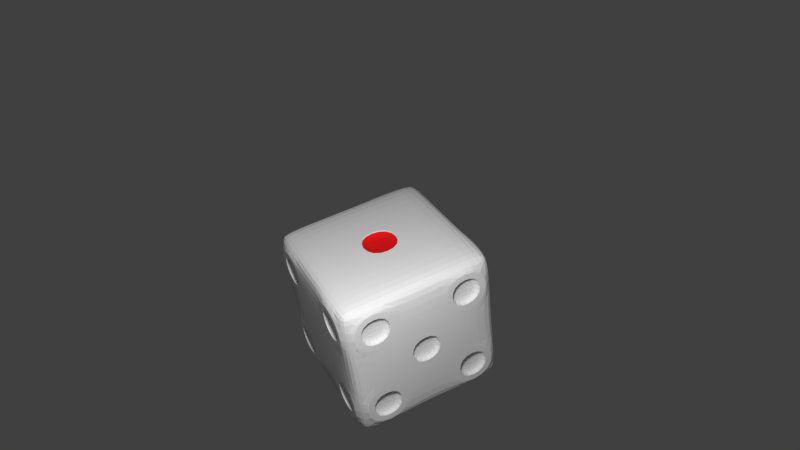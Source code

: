 # Source: dice2.blend  (saved by Blender 2.72.0; exported with 4.5.12 LTS)
import bpy
from mathutils import Matrix  # noqa: F401  (used for matrix-valued properties, if any)

bpy.ops.wm.read_factory_settings(use_empty=True)
scene = bpy.context.scene
scene.name = 'Scene'

# ---- collections
col_collection_1 = bpy.data.collections.new('Collection 1'); scene.collection.children.link(col_collection_1)

# ---- materials (node trees are filled in below, after node groups)
mat_material = bpy.data.materials.new('Material')
mat_material.alpha_threshold = 0.0
mat_material.use_transparent_shadow = False
mat_material.roughness = 0.5
mat_material.line_color = (0.0, 0.0, 0.0, 1.0)
mat_material_001 = bpy.data.materials.new('Material.001')
mat_material_001.alpha_threshold = 0.0
mat_material_001.use_transparent_shadow = False
mat_material_001.roughness = 0.5
mat_material_002 = bpy.data.materials.new('Material.002')
mat_material_002.alpha_threshold = 0.0
mat_material_002.use_transparent_shadow = False
mat_material_002.diffuse_color = (0.8, 0.01142, 0.01345, 1.0)
mat_material_002.roughness = 0.5

# ---- material node trees

# ---- world
world_world = bpy.data.worlds.new('World'); scene.world = world_world
world_world.color = (0.05088, 0.05088, 0.05088)
world_world.use_sun_shadow = False
world_world.sun_shadow_jitter_overblur = 0.0
world_world.cycles.sampling_method = 'MANUAL'
world_world.cycles.sample_map_resolution = 256

# ---- cameras
cam_camera = bpy.data.cameras.new('Camera')
cam_camera.clip_end = 100.0
cam_camera.lens = 35.0
cam_camera.sensor_width = 32.0
cam_camera.sensor_height = 18.0
cam_camera.ortho_scale = 7.314
cam_camera.dof.focus_distance = 0.0
cam_camera.dof.aperture_fstop = 128.0

# ---- lights
light_lamp = bpy.data.lights.new('Lamp', 'POINT')
light_lamp.transmission_factor = 0.0
light_lamp.cutoff_distance = 30.0
light_lamp.energy = 100.0
light_lamp.shadow_buffer_clip_start = 1.001
light_lamp.shadow_soft_size = 0.1
light_lamp.shadow_maximum_resolution = 0.006
light_lamp.use_absolute_resolution = True
light_lamp.cycles.use_multiple_importance_sampling = False

# ---- meshes
me_cube = bpy.data.meshes.new('Cube')
me_cube.from_pydata([(0.9, 1.0, -0.9), (1.0, 0.9, -0.9), (0.9, 0.9, -1.0), (0.9, -0.9, -1.0), (1.0, -0.9, -0.9), (0.9, -1.0, -0.9), (-0.9, -0.9, -1.0), (-0.9, -1.0, -0.9), (-1.0, -0.9, -0.9), (-1.0, 0.9, -0.9), (-0.9, 1.0, -0.9), (-0.9, 0.9, -1.0), (1.0, 0.9, 0.9), (0.9, 1.0, 0.9), (0.9, 0.9, 1.0), (0.9, -0.9, 1.0), (0.9, -1.0, 0.9), (1.0, -0.9, 0.9), (-0.9, -0.9, 1.0), (-1.0, -0.9, 0.9), (-0.9, -1.0, 0.9), (-0.9, 1.0, 0.9), (-1.0, 0.9, 0.9), (-0.9, 0.9, 1.0), (1.0, 0.3, -0.9), (1.0, -0.3, -0.9), (0.9, -0.3, -1.0), (0.9, 0.3, -1.0), (-1.0, -0.3, -0.9), (-1.0, 0.3, -0.9), (-0.9, 0.3, -1.0), (-0.9, -0.3, -1.0), (0.9, 0.3, 1.0), (0.9, -0.3, 1.0), (1.0, -0.3, 0.9), (1.0, 0.3, 0.9), (-0.9, -0.3, 1.0), (-0.9, 0.3, 1.0), (-1.0, 0.3, 0.9), (-1.0, -0.3, 0.9), (0.9, 1.0, -0.3), (0.9, 1.0, 0.3), (1.0, 0.9, 0.3), (1.0, 0.9, -0.3), (1.0, -0.9, -0.3), (1.0, -0.9, 0.3), (0.9, -1.0, 0.3), (0.9, -1.0, -0.3), (-0.9, -1.0, -0.3), (-0.9, -1.0, 0.3), (-1.0, -0.9, 0.3), (-1.0, -0.9, -0.3), (-1.0, 0.9, -0.3), (-1.0, 0.9, 0.3), (-0.9, 1.0, 0.3), (-0.9, 1.0, -0.3), (-1.0, -0.3, 0.3), (-1.0, -0.3, -0.3), (-1.0, 0.3, 0.3), (-1.0, 0.3, -0.3), (1.0, 0.3, 0.3), (1.0, 0.3, -0.3), (1.0, -0.3, 0.3), (1.0, -0.3, -0.3), (0.3, 0.9, -1.0), (-0.3, 0.9, -1.0), (-0.3, 1.0, -0.9), (0.3, 1.0, -0.9), (0.3, -1.0, -0.9), (-0.3, -1.0, -0.9), (-0.3, -0.9, -1.0), (0.3, -0.9, -1.0), (0.3, 1.0, 0.9), (-0.3, 1.0, 0.9), (-0.3, 0.9, 1.0), (0.3, 0.9, 1.0), (0.3, -0.9, 1.0), (-0.3, -0.9, 1.0), (-0.3, -1.0, 0.9), (0.3, -1.0, 0.9), (-0.3, 0.3, 1.0), (0.3, 0.3, 1.0), (-0.3, -0.3, 1.0), (0.3, -0.3, 1.0), (0.3, 0.3, -1.0), (-0.3, 0.3, -1.0), (0.3, -0.3, -1.0), (-0.3, -0.3, -1.0), (0.3, 1.0, 0.3), (-0.3, 1.0, 0.3), (0.3, 1.0, -0.3), (-0.3, 1.0, -0.3), (0.3543, -1.0, -0.3543), (-0.3543, -1.0, -0.3543), (0.3543, -1.0, 0.3543), (-0.3543, -1.0, 0.3543), (-0.3, 1.0, -0.3), (-0.3, 1.0, -0.9), (-0.9, 1.0, -0.9), (-0.9, 1.0, -0.3), (-1.0, 0.3, 0.3), (-1.0, 0.3, 0.9), (-1.0, 0.9, 0.9), (-1.0, 0.9, 0.3), (-0.3, -0.3, 1.0), (-0.9, -0.3, 1.0), (-0.9, -0.9, 1.0), (-0.3, -0.9, 1.0), (1.0, -0.3, 0.3), (1.0, -0.3, 0.9), (1.0, -0.9, 0.9), (1.0, -0.9, 0.3), (-1.0, -0.9, 0.3), (-1.0, -0.9, 0.9), (-1.0, -0.3, 0.9), (-1.0, -0.3, 0.3), (-0.3, 0.9, 1.0), (-0.9, 0.9, 1.0), (-0.9, 0.3, 1.0), (-0.3, 0.3, 1.0), (-0.3, 0.9, -1.0), (-0.3, 0.3, -1.0), (-0.9, 0.3, -1.0), (-0.9, 0.9, -1.0), (-0.3, 1.0, 0.9), (-0.3, 1.0, 0.3), (-0.9, 1.0, 0.3), (-0.9, 1.0, 0.9), (-0.3, 1.0, 0.3), (-0.3, 1.0, -0.3), (-0.9, 1.0, -0.3), (-0.9, 1.0, 0.3), (-1.0, 0.3, -0.9), (-1.0, 0.3, -0.3), (-1.0, 0.9, -0.3), (-1.0, 0.9, -0.9), (-1.0, -0.9, -0.9), (-1.0, -0.9, -0.3), (-1.0, -0.3, -0.3), (-1.0, -0.3, -0.9), (1.0, 0.9, -0.9), (1.0, 0.9, -0.3), (1.0, 0.3, -0.3), (1.0, 0.3, -0.9), (1.0, 0.3, -0.3), (1.0, 0.3, 0.3), (1.0, -0.3, 0.3), (1.0, -0.3, -0.3), (0.9, 1.0, -0.3), (0.9, 1.0, -0.9), (0.3, 1.0, -0.9), (0.3, 1.0, -0.3), (0.9, -0.3, 1.0), (0.3, -0.3, 1.0), (0.3, -0.9, 1.0), (0.9, -0.9, 1.0), (0.9, -0.3, -1.0), (0.9, -0.9, -1.0), (0.3, -0.9, -1.0), (0.3, -0.3, -1.0), (0.9, 0.9, 1.0), (0.3, 0.9, 1.0), (0.3, 0.3, 1.0), (0.9, 0.3, 1.0), (0.3, 0.3, 1.0), (-0.3, 0.3, 1.0), (-0.3, -0.3, 1.0), (0.3, -0.3, 1.0), (0.9, 1.0, 0.9), (0.9, 1.0, 0.3), (0.3, 1.0, 0.3), (0.3, 1.0, 0.9), (0.9, 1.0, 0.3), (0.9, 1.0, -0.3), (0.3, 1.0, -0.3), (0.3, 1.0, 0.3), (0.3543, -1.0, -0.3543), (0.3543, -1.0, 0.3543), (-0.3543, -1.0, 0.3543), (-0.3543, -1.0, -0.3543), (-0.4, 1.0, -0.4), (-0.4, 1.0, -0.8), (-0.8, 1.0, -0.8), (-0.8, 1.0, -0.4), (-1.0, 0.4, 0.4), (-1.0, 0.4, 0.8), (-1.0, 0.8, 0.8), (-1.0, 0.8, 0.4), (-0.4, -0.4, 1.0), (-0.8, -0.4, 1.0), (-0.8, -0.8, 1.0), (-0.4, -0.8, 1.0), (1.0, -0.4, 0.4), (1.0, -0.4, 0.8), (1.0, -0.8, 0.8), (1.0, -0.8, 0.4), (-1.0, -0.8, 0.4), (-1.0, -0.8, 0.8), (-1.0, -0.4, 0.8), (-1.0, -0.4, 0.4), (-0.4, 0.8, 1.0), (-0.8, 0.8, 1.0), (-0.8, 0.4, 1.0), (-0.4, 0.4, 1.0), (-0.4, 0.8, -1.0), (-0.4, 0.4, -1.0), (-0.8, 0.4, -1.0), (-0.8, 0.8, -1.0), (-0.4, 1.0, 0.8), (-0.4, 1.0, 0.4), (-0.8, 1.0, 0.4), (-0.8, 1.0, 0.8), (-0.4, 1.0, 0.2), (-0.4, 1.0, -0.2), (-0.8, 1.0, -0.2), (-0.8, 1.0, 0.2), (-1.0, 0.4, -0.8), (-1.0, 0.4, -0.4), (-1.0, 0.8, -0.4), (-1.0, 0.8, -0.8), (-1.0, -0.8, -0.8), (-1.0, -0.8, -0.4), (-1.0, -0.4, -0.4), (-1.0, -0.4, -0.8), (1.0, 0.8, -0.8), (1.0, 0.8, -0.4), (1.0, 0.4, -0.4), (1.0, 0.4, -0.8), (1.0, 0.2, -0.2), (1.0, 0.2, 0.2), (1.0, -0.2, 0.2), (1.0, -0.2, -0.2), (0.8, 1.0, -0.4), (0.8, 1.0, -0.8), (0.4, 1.0, -0.8), (0.4, 1.0, -0.4), (0.8, -0.4, 1.0), (0.4, -0.4, 1.0), (0.4, -0.8, 1.0), (0.8, -0.8, 1.0), (0.8, -0.4, -1.0), (0.8, -0.8, -1.0), (0.4, -0.8, -1.0), (0.4, -0.4, -1.0), (0.8, 0.8, 1.0), (0.4, 0.8, 1.0), (0.4, 0.4, 1.0), (0.8, 0.4, 1.0), (0.2, 0.2, 1.0), (-0.2, 0.2, 1.0), (-0.2, -0.2, 1.0), (0.2, -0.2, 1.0), (0.8, 1.0, 0.8), (0.8, 1.0, 0.4), (0.4, 1.0, 0.4), (0.4, 1.0, 0.8), (0.8, 1.0, 0.2), (0.8, 1.0, -0.2), (0.4, 1.0, -0.2), (0.4, 1.0, 0.2), (0.2362, -1.0, -0.2362), (0.2362, -1.0, 0.2362), (-0.2362, -1.0, 0.2362), (-0.2362, -1.0, -0.2362), (-1.0, -0.8, 0.4), (-1.0, -0.8, 0.8), (-1.0, -0.4, 0.8), (-1.0, -0.4, 0.4), (1.0, -0.4, 0.4), (1.0, -0.4, 0.8), (1.0, -0.8, 0.8), (1.0, -0.8, 0.4), (-0.4, -0.4, 1.0), (-0.8, -0.4, 1.0), (-0.8, -0.8, 1.0), (-0.4, -0.8, 1.0), (-1.0, 0.4, 0.4), (-1.0, 0.4, 0.8), (-1.0, 0.8, 0.8), (-1.0, 0.8, 0.4), (-0.4, 1.0, -0.4), (-0.4, 1.0, -0.8), (-0.8, 1.0, -0.8), (-0.8, 1.0, -0.4), (-0.4, 0.8, 1.0), (-0.8, 0.8, 1.0), (-0.8, 0.4, 1.0), (-0.4, 0.4, 1.0), (-0.4, 0.8, -1.0), (-0.4, 0.4, -1.0), (-0.8, 0.4, -1.0), (-0.8, 0.8, -1.0), (-0.4, 1.0, 0.8), (-0.4, 1.0, 0.4), (-0.8, 1.0, 0.4), (-0.8, 1.0, 0.8), (-0.4, 1.0, 0.2), (-0.4, 1.0, -0.2), (-0.8, 1.0, -0.2), (-0.8, 1.0, 0.2), (-1.0, 0.4, -0.8), (-1.0, 0.4, -0.4), (-1.0, 0.8, -0.4), (-1.0, 0.8, -0.8), (-1.0, -0.8, -0.8), (-1.0, -0.8, -0.4), (-1.0, -0.4, -0.4), (-1.0, -0.4, -0.8), (1.0, 0.8, -0.8), (1.0, 0.8, -0.4), (1.0, 0.4, -0.4), (1.0, 0.4, -0.8), (1.0, 0.2, -0.2), (1.0, 0.2, 0.2), (1.0, -0.2, 0.2), (1.0, -0.2, -0.2), (0.8, 1.0, -0.4), (0.8, 1.0, -0.8), (0.4, 1.0, -0.8), (0.4, 1.0, -0.4), (0.8, -0.4, 1.0), (0.4, -0.4, 1.0), (0.4, -0.8, 1.0), (0.8, -0.8, 1.0), (0.8, -0.4, -1.0), (0.8, -0.8, -1.0), (0.4, -0.8, -1.0), (0.4, -0.4, -1.0), (0.8, 0.8, 1.0), (0.4, 0.8, 1.0), (0.4, 0.4, 1.0), (0.8, 0.4, 1.0), (0.2, 0.2, 1.0), (-0.2, 0.2, 1.0), (-0.2, -0.2, 1.0), (0.2, -0.2, 1.0), (0.8, 1.0, 0.8), (0.8, 1.0, 0.4), (0.4, 1.0, 0.4), (0.4, 1.0, 0.8), (0.8, 1.0, 0.2), (0.8, 1.0, -0.2), (0.4, 1.0, -0.2), (0.4, 1.0, 0.2), (0.2362, -1.0, -0.2362), (0.2362, -1.0, 0.2362), (-0.2362, -1.0, 0.2362), (-0.2362, -1.0, -0.2362), (-0.4, 0.9141, -0.4), (-0.4, 0.9141, -0.8), (-0.8, 0.9141, -0.8), (-0.8, 0.9141, -0.4), (-0.9141, 0.4, 0.4), (-0.9141, 0.4, 0.8), (-0.9141, 0.8, 0.8), (-0.9141, 0.8, 0.4), (-0.4, -0.4, 0.9141), (-0.8, -0.4, 0.9141), (-0.8, -0.8, 0.9141), (-0.4, -0.8, 0.9141), (0.9141, -0.4, 0.4), (0.9141, -0.4, 0.8), (0.9141, -0.8, 0.8), (0.9141, -0.8, 0.4), (-0.9141, -0.8, 0.4), (-0.9141, -0.8, 0.8), (-0.9141, -0.4, 0.8), (-0.9141, -0.4, 0.4), (-0.4, 0.8, 0.9141), (-0.8, 0.8, 0.9141), (-0.8, 0.4, 0.9141), (-0.4, 0.4, 0.9141), (-0.4, 0.8, -0.9141), (-0.4, 0.4, -0.9141), (-0.8, 0.4, -0.9141), (-0.8, 0.8, -0.9141), (-0.4, 0.9141, 0.8), (-0.4, 0.9141, 0.4), (-0.8, 0.9141, 0.4), (-0.8, 0.9141, 0.8), (-0.4, 0.9141, 0.2), (-0.4, 0.9141, -0.2), (-0.8, 0.9141, -0.2), (-0.8, 0.9141, 0.2), (-0.9141, 0.4, -0.8), (-0.9141, 0.4, -0.4), (-0.9141, 0.8, -0.4), (-0.9141, 0.8, -0.8), (-0.9141, -0.8, -0.8), (-0.9141, -0.8, -0.4), (-0.9141, -0.4, -0.4), (-0.9141, -0.4, -0.8), (0.9141, 0.8, -0.8), (0.9141, 0.8, -0.4), (0.9141, 0.4, -0.4), (0.9141, 0.4, -0.8), (0.9141, 0.2, -0.2), (0.9141, 0.2, 0.2), (0.9141, -0.2, 0.2), (0.9141, -0.2, -0.2), (0.8, 0.9141, -0.4), (0.8, 0.9141, -0.8), (0.4, 0.9141, -0.8), (0.4, 0.9141, -0.4), (0.8, -0.4, 0.9141), (0.4, -0.4, 0.9141), (0.4, -0.8, 0.9141), (0.8, -0.8, 0.9141), (0.8, -0.4, -0.9141), (0.8, -0.8, -0.9141), (0.4, -0.8, -0.9141), (0.4, -0.4, -0.9141), (0.8, 0.8, 0.9141), (0.4, 0.8, 0.9141), (0.4, 0.4, 0.9141), (0.8, 0.4, 0.9141), (0.2, 0.2, 0.9141), (-0.2, 0.2, 0.9141), (-0.2, -0.2, 0.9141), (0.2, -0.2, 0.9141), (0.8, 0.9141, 0.8), (0.8, 0.9141, 0.4), (0.4, 0.9141, 0.4), (0.4, 0.9141, 0.8), (0.8, 0.9141, 0.2), (0.8, 0.9141, -0.2), (0.4, 0.9141, -0.2), (0.4, 0.9141, 0.2), (0.2362, -0.9141, -0.2362), (0.2362, -0.9141, 0.2362), (-0.2362, -0.9141, 0.2362), (-0.2362, -0.9141, -0.2362)], [], [(95, 78, 20, 49), (108, 192, 195, 111), (111, 195, 194, 110), (110, 194, 193, 109), (0, 1, 2), (3, 4, 5), (6, 7, 8), (9, 10, 11), (12, 13, 14), (15, 16, 17), (18, 19, 20), (21, 22, 23), (25, 4, 3, 26), (65, 11, 10, 66), (41, 13, 12, 42), (69, 7, 6, 70), (45, 17, 16, 46), (29, 9, 11, 30), (49, 20, 19, 50), (53, 22, 21, 54), (33, 15, 17, 34), (73, 21, 23, 74), (77, 18, 20, 78), (37, 23, 22, 38), (87, 70, 6, 31), (109, 193, 192, 108), (56, 39, 38, 58), (80, 37, 36, 82), (42, 12, 35, 60), (60, 35, 34, 62), (1, 24, 27, 2), (24, 25, 26, 27), (8, 28, 31, 6), (28, 29, 30, 31), (14, 32, 35, 12), (32, 33, 34, 35), (18, 36, 39, 19), (36, 37, 38, 39), (104, 188, 191, 107), (85, 87, 31, 30), (107, 191, 190, 106), (106, 190, 189, 105), (69, 93, 48, 7), (93, 95, 49, 48), (105, 189, 188, 104), (59, 58, 53, 52), (25, 63, 44, 4), (63, 62, 45, 44), (0, 40, 43, 1), (40, 41, 42, 43), (4, 44, 47, 5), (44, 45, 46, 47), (7, 48, 51, 8), (48, 49, 50, 51), (9, 52, 55, 10), (52, 53, 54, 55), (51, 50, 56, 57), (28, 57, 59, 29), (57, 56, 58, 59), (100, 184, 187, 103), (43, 42, 60, 61), (24, 61, 63, 25), (103, 187, 186, 102), (102, 186, 185, 101), (90, 67, 66, 91), (46, 16, 79, 94), (94, 79, 78, 95), (101, 185, 184, 100), (83, 82, 77, 76), (2, 64, 67, 0), (64, 65, 66, 67), (5, 68, 71, 3), (68, 69, 70, 71), (13, 72, 75, 14), (72, 73, 74, 75), (15, 76, 79, 16), (76, 77, 78, 79), (86, 71, 70, 87), (96, 180, 183, 99), (75, 74, 80, 81), (32, 81, 83, 33), (99, 183, 182, 98), (2, 27, 84, 64), (64, 84, 85, 65), (27, 26, 86, 84), (84, 86, 87, 85), (98, 182, 181, 97), (72, 88, 89, 73), (97, 181, 180, 96), (88, 90, 91, 89), (5, 47, 92, 68), (68, 92, 93, 69), (47, 46, 94, 92), (66, 97, 96, 91), (10, 98, 97, 66), (55, 99, 98, 10), (91, 96, 99, 55), (184, 276, 279, 187), (38, 101, 100, 58), (22, 102, 101, 38), (53, 103, 102, 22), (58, 100, 103, 53), (187, 279, 278, 186), (36, 105, 104, 82), (18, 106, 105, 36), (77, 107, 106, 18), (82, 104, 107, 77), (186, 278, 277, 185), (34, 109, 108, 62), (17, 110, 109, 34), (45, 111, 110, 17), (62, 108, 111, 45), (185, 277, 276, 184), (19, 113, 112, 50), (39, 114, 113, 19), (56, 115, 114, 39), (50, 112, 115, 56), (23, 117, 116, 74), (37, 118, 117, 23), (80, 119, 118, 37), (74, 116, 119, 80), (188, 272, 275, 191), (85, 121, 120, 65), (30, 122, 121, 85), (11, 123, 122, 30), (65, 120, 123, 11), (191, 275, 274, 190), (89, 125, 124, 73), (54, 126, 125, 89), (21, 127, 126, 54), (73, 124, 127, 21), (190, 274, 273, 189), (91, 129, 128, 89), (55, 130, 129, 91), (54, 131, 130, 55), (89, 128, 131, 54), (189, 273, 272, 188), (59, 133, 132, 29), (52, 134, 133, 59), (9, 135, 134, 52), (29, 132, 135, 9), (51, 137, 136, 8), (57, 138, 137, 51), (28, 139, 138, 57), (8, 136, 139, 28), (192, 268, 271, 195), (43, 141, 140, 1), (61, 142, 141, 43), (24, 143, 142, 61), (1, 140, 143, 24), (195, 271, 270, 194), (60, 145, 144, 61), (62, 146, 145, 60), (63, 147, 146, 62), (61, 144, 147, 63), (194, 270, 269, 193), (0, 149, 148, 40), (67, 150, 149, 0), (90, 151, 150, 67), (40, 148, 151, 90), (193, 269, 268, 192), (83, 153, 152, 33), (76, 154, 153, 83), (15, 155, 154, 76), (33, 152, 155, 15), (3, 157, 156, 26), (71, 158, 157, 3), (86, 159, 158, 71), (26, 156, 159, 86), (196, 264, 267, 199), (75, 161, 160, 14), (81, 162, 161, 75), (32, 163, 162, 81), (14, 160, 163, 32), (199, 267, 266, 198), (80, 165, 164, 81), (82, 166, 165, 80), (83, 167, 166, 82), (81, 164, 167, 83), (198, 266, 265, 197), (41, 169, 168, 13), (88, 170, 169, 41), (72, 171, 170, 88), (13, 168, 171, 72), (197, 265, 264, 196), (40, 173, 172, 41), (90, 174, 173, 40), (88, 175, 174, 90), (41, 172, 175, 88), (94, 177, 176, 92), (95, 178, 177, 94), (93, 179, 178, 95), (92, 176, 179, 93), (113, 197, 196, 112), (114, 198, 197, 113), (115, 199, 198, 114), (112, 196, 199, 115), (117, 201, 200, 116), (118, 202, 201, 117), (119, 203, 202, 118), (116, 200, 203, 119), (121, 205, 204, 120), (122, 206, 205, 121), (123, 207, 206, 122), (120, 204, 207, 123), (125, 209, 208, 124), (126, 210, 209, 125), (127, 211, 210, 126), (124, 208, 211, 127), (129, 213, 212, 128), (130, 214, 213, 129), (131, 215, 214, 130), (128, 212, 215, 131), (133, 217, 216, 132), (134, 218, 217, 133), (135, 219, 218, 134), (132, 216, 219, 135), (137, 221, 220, 136), (138, 222, 221, 137), (139, 223, 222, 138), (136, 220, 223, 139), (141, 225, 224, 140), (142, 226, 225, 141), (143, 227, 226, 142), (140, 224, 227, 143), (145, 229, 228, 144), (146, 230, 229, 145), (147, 231, 230, 146), (144, 228, 231, 147), (149, 233, 232, 148), (150, 234, 233, 149), (151, 235, 234, 150), (148, 232, 235, 151), (153, 237, 236, 152), (154, 238, 237, 153), (155, 239, 238, 154), (152, 236, 239, 155), (157, 241, 240, 156), (158, 242, 241, 157), (159, 243, 242, 158), (156, 240, 243, 159), (161, 245, 244, 160), (162, 246, 245, 161), (163, 247, 246, 162), (160, 244, 247, 163), (165, 249, 248, 164), (166, 250, 249, 165), (167, 251, 250, 166), (164, 248, 251, 167), (169, 253, 252, 168), (170, 254, 253, 169), (171, 255, 254, 170), (168, 252, 255, 171), (173, 257, 256, 172), (174, 258, 257, 173), (175, 259, 258, 174), (172, 256, 259, 175), (177, 261, 260, 176), (178, 262, 261, 177), (179, 263, 262, 178), (176, 260, 263, 179), (181, 281, 280, 180), (182, 282, 281, 181), (183, 283, 282, 182), (180, 280, 283, 183), (201, 285, 284, 200), (202, 286, 285, 201), (203, 287, 286, 202), (200, 284, 287, 203), (205, 289, 288, 204), (206, 290, 289, 205), (207, 291, 290, 206), (204, 288, 291, 207), (209, 293, 292, 208), (210, 294, 293, 209), (211, 295, 294, 210), (208, 292, 295, 211), (213, 297, 296, 212), (214, 298, 297, 213), (215, 299, 298, 214), (212, 296, 299, 215), (217, 301, 300, 216), (218, 302, 301, 217), (219, 303, 302, 218), (216, 300, 303, 219), (221, 305, 304, 220), (222, 306, 305, 221), (223, 307, 306, 222), (220, 304, 307, 223), (225, 309, 308, 224), (226, 310, 309, 225), (227, 311, 310, 226), (224, 308, 311, 227), (229, 313, 312, 228), (230, 314, 313, 229), (231, 315, 314, 230), (228, 312, 315, 231), (233, 317, 316, 232), (234, 318, 317, 233), (235, 319, 318, 234), (232, 316, 319, 235), (237, 321, 320, 236), (238, 322, 321, 237), (239, 323, 322, 238), (236, 320, 323, 239), (241, 325, 324, 240), (242, 326, 325, 241), (243, 327, 326, 242), (240, 324, 327, 243), (245, 329, 328, 244), (246, 330, 329, 245), (247, 331, 330, 246), (244, 328, 331, 247), (249, 333, 332, 248), (250, 334, 333, 249), (251, 335, 334, 250), (248, 332, 335, 251), (253, 337, 336, 252), (254, 338, 337, 253), (255, 339, 338, 254), (252, 336, 339, 255), (257, 341, 340, 256), (258, 342, 341, 257), (259, 343, 342, 258), (256, 340, 343, 259), (261, 345, 344, 260), (262, 346, 345, 261), (263, 347, 346, 262), (260, 344, 347, 263), (348, 349, 350, 351), (281, 349, 348, 280), (282, 350, 349, 281), (283, 351, 350, 282), (280, 348, 351, 283), (352, 353, 354, 355), (277, 353, 352, 276), (278, 354, 353, 277), (279, 355, 354, 278), (276, 352, 355, 279), (356, 357, 358, 359), (273, 357, 356, 272), (274, 358, 357, 273), (275, 359, 358, 274), (272, 356, 359, 275), (360, 361, 362, 363), (269, 361, 360, 268), (270, 362, 361, 269), (271, 363, 362, 270), (268, 360, 363, 271), (364, 365, 366, 367), (265, 365, 364, 264), (266, 366, 365, 265), (267, 367, 366, 266), (264, 364, 367, 267), (368, 369, 370, 371), (285, 369, 368, 284), (286, 370, 369, 285), (287, 371, 370, 286), (284, 368, 371, 287), (372, 373, 374, 375), (289, 373, 372, 288), (290, 374, 373, 289), (291, 375, 374, 290), (288, 372, 375, 291), (376, 377, 378, 379), (293, 377, 376, 292), (294, 378, 377, 293), (295, 379, 378, 294), (292, 376, 379, 295), (380, 381, 382, 383), (297, 381, 380, 296), (298, 382, 381, 297), (299, 383, 382, 298), (296, 380, 383, 299), (384, 385, 386, 387), (301, 385, 384, 300), (302, 386, 385, 301), (303, 387, 386, 302), (300, 384, 387, 303), (388, 389, 390, 391), (305, 389, 388, 304), (306, 390, 389, 305), (307, 391, 390, 306), (304, 388, 391, 307), (392, 393, 394, 395), (309, 393, 392, 308), (310, 394, 393, 309), (311, 395, 394, 310), (308, 392, 395, 311), (396, 397, 398, 399), (313, 397, 396, 312), (314, 398, 397, 313), (315, 399, 398, 314), (312, 396, 399, 315), (400, 401, 402, 403), (317, 401, 400, 316), (318, 402, 401, 317), (319, 403, 402, 318), (316, 400, 403, 319), (404, 405, 406, 407), (321, 405, 404, 320), (322, 406, 405, 321), (323, 407, 406, 322), (320, 404, 407, 323), (408, 409, 410, 411), (325, 409, 408, 324), (326, 410, 409, 325), (327, 411, 410, 326), (324, 408, 411, 327), (412, 413, 414, 415), (329, 413, 412, 328), (330, 414, 413, 329), (331, 415, 414, 330), (328, 412, 415, 331), (416, 417, 418, 419), (333, 417, 416, 332), (334, 418, 417, 333), (335, 419, 418, 334), (332, 416, 419, 335), (420, 421, 422, 423), (337, 421, 420, 336), (338, 422, 421, 337), (339, 423, 422, 338), (336, 420, 423, 339), (424, 425, 426, 427), (341, 425, 424, 340), (342, 426, 425, 341), (343, 427, 426, 342), (340, 424, 427, 343), (428, 429, 430, 431), (345, 429, 428, 344), (346, 430, 429, 345), (347, 431, 430, 346), (344, 428, 431, 347)])
me_cube.polygons.foreach_set('material_index', [0, 0, 0, 0, 0, 0, 0, 0, 0, 0, 0, 0, 0, 0, 0, 0, 0, 0, 0, 0, 0, 0, 0, 0, 0, 0, 0, 0, 0, 0, 0, 0, 0, 0, 0, 0, 0, 0, 0, 0, 0, 0, 0, 0, 0, 0, 0, 0, 0, 0, 0, 0, 0, 0, 0, 0, 0, 0, 0, 0, 0, 0, 0, 0, 0, 0, 0, 0, 0, 0, 0, 0, 0, 0, 0, 0, 0, 0, 0, 0, 0, 0, 0, 0, 0, 0, 0, 0, 0, 0, 0, 0, 0, 0, 0, 0, 0, 0, 0, 0, 0, 0, 0, 0, 0, 0, 0, 0, 0, 0, 0, 0, 0, 0, 0, 0, 0, 0, 0, 0, 0, 0, 0, 0, 0, 0, 0, 0, 0, 0, 0, 0, 0, 0, 0, 0, 0, 0, 0, 0, 0, 0, 0, 0, 0, 0, 0, 0, 0, 0, 0, 0, 0, 0, 0, 0, 0, 0, 0, 0, 0, 0, 0, 0, 0, 0, 0, 0, 0, 0, 0, 0, 0, 0, 0, 0, 0, 0, 0, 0, 0, 0, 0, 0, 0, 0, 0, 0, 0, 0, 0, 0, 0, 0, 0, 0, 0, 0, 0, 0, 0, 0, 0, 0, 0, 0, 0, 0, 0, 0, 0, 0, 0, 0, 0, 0, 0, 0, 0, 0, 0, 0, 0, 0, 0, 0, 0, 0, 0, 0, 0, 0, 0, 0, 0, 0, 0, 0, 0, 0, 0, 0, 0, 0, 0, 0, 0, 0, 0, 0, 0, 0, 0, 0, 0, 0, 0, 0, 0, 0, 0, 0, 0, 0, 0, 0, 0, 0, 0, 0, 0, 0, 0, 0, 0, 0, 0, 0, 0, 0, 0, 0, 0, 0, 0, 0, 0, 0, 0, 0, 0, 0, 0, 0, 0, 0, 0, 0, 0, 0, 0, 0, 0, 0, 0, 0, 0, 0, 0, 0, 0, 0, 0, 0, 0, 0, 0, 0, 0, 0, 0, 0, 0, 0, 0, 0, 0, 0, 0, 1, 1, 1, 1, 1, 1, 1, 1, 1, 1, 1, 1, 1, 1, 1, 1, 1, 1, 1, 1, 1, 1, 1, 1, 1, 1, 1, 1, 1, 1, 1, 1, 1, 1, 1, 1, 1, 1, 1, 1, 1, 1, 1, 1, 1, 1, 1, 1, 1, 1, 1, 1, 1, 1, 1, 1, 1, 1, 1, 1, 1, 1, 1, 1, 1, 1, 1, 1, 1, 1, 1, 1, 1, 1, 1, 1, 1, 1, 1, 1, 1, 1, 1, 1, 1, 1, 1, 1, 1, 1, 1, 1, 1, 1, 1, 1, 1, 1, 1, 1, 2, 2, 2, 2, 2])
me_cube.materials.append(mat_material)
me_cube.materials.append(mat_material_001)
me_cube.materials.append(mat_material_002)
me_cube.use_remesh_preserve_volume = False
me_cube.use_remesh_preserve_attributes = False
me_cube.use_mirror_vertex_groups = False
me_cube.update()

# ---- objects
ob_cube = bpy.data.objects.new('Cube', me_cube)
ob_lamp = bpy.data.objects.new('Lamp', light_lamp)
ob_camera = bpy.data.objects.new('Camera', cam_camera)

# ---- transforms, parenting, visibility, modifiers, constraints
ob_cube.location = (0.0, 0.0, 0.0)
ob_cube.rotation_euler = (-4.706, -0.006897, -14.17)
ob_cube.scale = (-0.3685, -0.3685, -0.3685)
ob_cube.lock_rotations_4d = False
ob_cube.empty_display_type = 'ARROWS'
ob_cube.lineart.crease_threshold = 0.0
_m = ob_cube.modifiers.new('Subsurf', 'SUBSURF')
_m.uv_smooth = 'PRESERVE_CORNERS'
_m.quality = 2
_m.levels = 3
_m.show_only_control_edges = False
ob_lamp.location = (1.213, -0.4981, 1.513)
ob_lamp.rotation_euler = (0.6503, 0.05522, 1.866)
ob_lamp.lock_rotations_4d = False
ob_lamp.empty_display_type = 'ARROWS'
ob_lamp.color = (0.0, 0.0, 0.0, 0.0)
ob_lamp.lineart.crease_threshold = 0.0
ob_camera.location = (2.868, -1.174, 2.775)
ob_camera.rotation_euler = (0.9206, 0.119, 1.059)
ob_camera.lock_rotations_4d = False
ob_camera.empty_display_type = 'ARROWS'
ob_camera.color = (0.0, 0.0, 0.0, 0.0)
ob_camera.display_type = 'WIRE'
ob_camera.lineart.crease_threshold = 0.0

# ---- collection membership
col_collection_1.objects.link(ob_cube)
col_collection_1.objects.link(ob_lamp)
col_collection_1.objects.link(ob_camera)

# ---- scene / render settings (as saved in the file)
scene.camera = ob_camera
scene.frame_start = 1; scene.frame_end = 250; scene.frame_set(1)
scene.render.engine = 'BLENDER_EEVEE_NEXT'
scene.render.resolution_percentage = 50
scene.render.dither_intensity = 0.0
scene.cycles.use_denoising = False
scene.cycles.samples = 10
scene.cycles.sampling_pattern = 'TABULATED_SOBOL'
scene.cycles.light_sampling_threshold = 0.0
scene.cycles.use_adaptive_sampling = False
scene.cycles.use_light_tree = False
scene.cycles.blur_glossy = 0.0
scene.cycles.pixel_filter_type = 'GAUSSIAN'
scene.cycles.sample_clamp_indirect = 0.0
scene.view_settings.view_transform = 'Standard'
bpy.context.view_layer.update()
